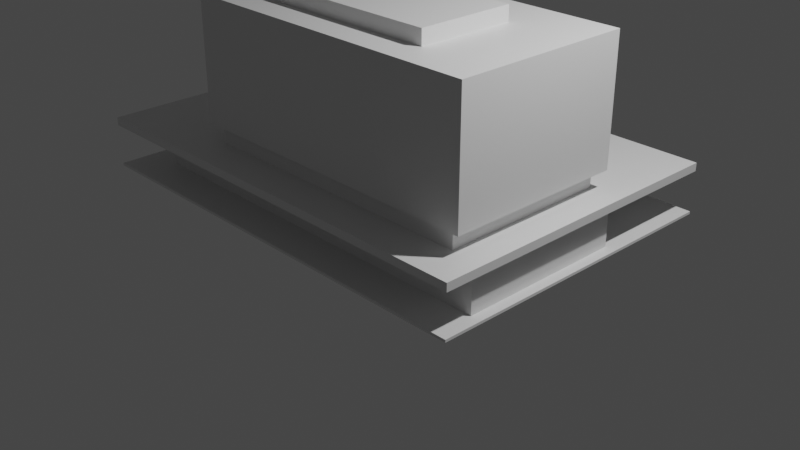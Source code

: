 # Source: ModeloBibliotecaCentral.blend  (saved by Blender 3.6.14; exported with 4.5.12 LTS)
import bpy
from mathutils import Matrix  # noqa: F401  (used for matrix-valued properties, if any)

bpy.ops.wm.read_factory_settings(use_empty=True)
scene = bpy.context.scene
scene.name = 'Scene'

# ---- collections
col_collection = bpy.data.collections.new('Collection'); scene.collection.children.link(col_collection)

# ---- materials (node trees are filled in below, after node groups)
mat_material = bpy.data.materials.new('Material')
mat_material.alpha_threshold = 0.0
mat_material.use_transparent_shadow = False
mat_material.roughness = 0.5
mat_material.line_color = (0.0, 0.0, 0.0, 1.0)

# ---- material node trees
mat_material.use_nodes = True; mat_material.node_tree.nodes.clear()
_N = mat_material.node_tree.nodes; _L = mat_material.node_tree.links
n0 = _N.new('ShaderNodeOutputMaterial'); n0.name = 'Material Output'; n0.location = (300, 300)
n1 = _N.new('ShaderNodeBsdfPrincipled'); n1.name = 'Principled BSDF'; n1.location = (10, 300)
n1.distribution = 'GGX'
n1.subsurface_method = 'RANDOM_WALK_SKIN'
n1.inputs[3].default_value = 1.45
n1.inputs[27].default_value = (0.0, 0.0, 0.0, 1.0)
n1.inputs[28].default_value = 1.0
_L.new(n1.outputs[0], n0.inputs[0])
n0.is_active_output = True

# ---- world
world_world = bpy.data.worlds.new('World'); scene.world = world_world
world_world.use_nodes = True; world_world.node_tree.nodes.clear()
_N = world_world.node_tree.nodes; _L = world_world.node_tree.links
n0 = _N.new('ShaderNodeOutputWorld'); n0.name = 'World Output'; n0.location = (300, 300)
n1 = _N.new('ShaderNodeBackground'); n1.name = 'Background'; n1.location = (10, 300)
n1.inputs[0].default_value = (0.05088, 0.05088, 0.05088, 1.0)
_L.new(n1.outputs[0], n0.inputs[0])
n0.is_active_output = True
world_world.color = (0.05088, 0.05088, 0.05088)
world_world.use_sun_shadow = False
world_world.sun_shadow_jitter_overblur = 0.0

# ---- cameras
cam_camera = bpy.data.cameras.new('Camera')
cam_camera.clip_end = 100.0
cam_camera.ortho_scale = 7.314

# ---- lights
light_light = bpy.data.lights.new('Light', 'POINT')
light_light.transmission_factor = 0.0
light_light.energy = 1000.0
light_light.shadow_soft_size = 0.1
light_light.shadow_maximum_resolution = 0.006
light_light.use_absolute_resolution = True

# ---- meshes
me_cube = bpy.data.meshes.new('Cube')
me_cube.from_pydata([(1.0, 1.0, 1.158), (1.0, 1.0, -0.2), (1.0, -1.0, 1.158), (1.0, -1.0, -0.2), (-1.0, 1.0, 1.158), (-1.0, 1.0, -0.2), (-1.0, -1.0, 1.158), (-1.0, -1.0, -0.2), (0.5425, -0.6453, 1.158), (-0.5425, -0.6453, 1.158), (0.5425, 0.4397, 1.158), (-0.5425, 0.4397, 1.158), (-0.9283, 0.9283, -0.2), (-0.9283, -0.9283, -0.2), (0.9283, 0.9283, -0.2), (0.9283, -0.9283, -0.2), (0.9283, 0.9283, -0.4006), (0.9283, -0.9283, -0.4006), (-0.9283, 0.9283, -0.4006), (-0.9283, -0.9283, -0.4006), (-1.498, 0.9283, -0.4907), (-1.498, -0.9283, -0.4907), (1.061, 0.9283, -0.4907), (1.061, -0.9283, -0.4907), (-1.727, 2.174, -0.4006), (-1.727, -1.357, -0.4006), (1.129, 2.174, -0.4006), (1.129, -1.357, -0.4006), (-1.727, 2.174, -0.4907), (-1.727, -1.357, -0.4907), (1.129, 2.174, -0.4907), (1.129, -1.357, -0.4907), (-1.498, 0.9283, -0.9406), (-1.498, -0.9283, -0.9406), (1.061, 0.9283, -0.9406), (1.061, -0.9283, -0.9406), (-1.724, 2.178, -0.9406), (-1.724, -1.353, -0.9406), (1.125, 2.178, -0.9406), (1.125, -1.353, -0.9406), (-1.724, 2.178, -0.9693), (-1.724, -1.353, -0.9693), (1.125, 2.178, -0.9693), (1.125, -1.353, -0.9693), (0.5425, -0.6453, 1.319), (-0.5425, -0.6453, 1.319), (0.5425, 0.4397, 1.319), (-0.5425, 0.4397, 1.319)], [], [(4, 6, 9, 11), (3, 2, 6, 7), (7, 6, 4, 5), (7, 5, 12, 13), (1, 0, 2, 3), (5, 4, 0, 1), (11, 9, 45, 47), (2, 0, 10, 8), (0, 4, 11, 10), (6, 2, 8, 9), (15, 13, 19, 17), (1, 3, 15, 14), (5, 1, 14, 12), (3, 7, 13, 15), (24, 25, 29, 28), (13, 12, 18, 19), (14, 15, 17, 16), (12, 14, 16, 18), (22, 23, 31, 30), (24, 26, 27, 25), (16, 17, 23, 22), (25, 27, 31, 29), (18, 16, 22, 20), (20, 22, 30, 28), (23, 21, 29, 31), (21, 20, 28, 29), (19, 18, 20, 21), (27, 26, 30, 31), (17, 19, 21, 23), (26, 24, 28, 30), (20, 22, 34, 32), (35, 33, 37, 39), (23, 21, 33, 35), (21, 20, 32, 33), (22, 23, 35, 34), (38, 39, 43, 42), (33, 32, 36, 37), (34, 35, 39, 38), (32, 34, 38, 36), (41, 40, 42, 43), (36, 38, 42, 40), (39, 37, 41, 43), (37, 36, 40, 41), (46, 47, 45, 44), (9, 8, 44, 45), (10, 11, 47, 46), (8, 10, 46, 44)])
_uv = me_cube.uv_layers.new(name='UVMap')
_uv.uv.foreach_set('vector', [0.625, 0.25, 0.625, 0.0, 0.625, 0.0, 0.625, 0.25, 0.375, 0.75, 0.625, 0.75, 0.625, 1.0, 0.375, 1.0, 0.375, 0.0, 0.625, 0.0, 0.625, 0.25, 0.375, 0.25, 0.375, 0.0, 0.375, 0.25, 0.375, 0.25, 0.375, 0.0, 0.375, 0.5, 0.625, 0.5, 0.625, 0.75, 0.375, 0.75, 0.375, 0.25, 0.625, 0.25, 0.625, 0.5, 0.375, 0.5, 0.625, 0.25, 0.625, 0.0, 0.625, 0.0, 0.625, 0.25, 0.625, 0.75, 0.625, 0.5, 0.625, 0.5, 0.625, 0.75, 0.625, 0.5, 0.625, 0.25, 0.625, 0.25, 0.625, 0.5, 0.625, 1.0, 0.625, 0.75, 0.625, 0.75, 0.625, 1.0, 0.375, 0.75, 0.375, 1.0, 0.375, 1.0, 0.375, 0.75, 0.375, 0.5, 0.375, 0.75, 0.375, 0.75, 0.375, 0.5, 0.375, 0.25, 0.375, 0.5, 0.375, 0.5, 0.375, 0.25, 0.375, 0.75, 0.375, 1.0, 0.375, 1.0, 0.375, 0.75, 0.125, 0.5, 0.125, 0.75, 0.125, 0.75, 0.125, 0.5, 0.375, 0.0, 0.375, 0.25, 0.375, 0.25, 0.375, 0.0, 0.375, 0.5, 0.375, 0.75, 0.375, 0.75, 0.375, 0.5, 0.375, 0.25, 0.375, 0.5, 0.375, 0.5, 0.375, 0.25, 0.375, 0.5, 0.375, 0.75, 0.375, 0.75, 0.375, 0.5, 0.125, 0.5, 0.375, 0.5, 0.375, 0.75, 0.125, 0.75, 0.375, 0.5, 0.375, 0.75, 0.375, 0.75, 0.375, 0.5, 0.125, 0.75, 0.375, 0.75, 0.375, 0.75, 0.125, 0.75, 0.375, 0.25, 0.375, 0.5, 0.375, 0.5, 0.375, 0.25, 0.375, 0.25, 0.375, 0.5, 0.375, 0.5, 0.375, 0.25, 0.375, 0.75, 0.375, 1.0, 0.375, 1.0, 0.375, 0.75, 0.375, 0.0, 0.375, 0.25, 0.375, 0.25, 0.375, 0.0, 0.375, 0.0, 0.375, 0.25, 0.375, 0.25, 0.375, 0.0, 0.375, 0.75, 0.375, 0.5, 0.375, 0.5, 0.375, 0.75, 0.375, 0.75, 0.375, 1.0, 0.375, 1.0, 0.375, 0.75, 0.375, 0.5, 0.125, 0.5, 0.125, 0.5, 0.375, 0.5, 0.375, 0.25, 0.375, 0.5, 0.375, 0.5, 0.375, 0.25, 0.375, 0.75, 0.375, 1.0, 0.375, 1.0, 0.375, 0.75, 0.375, 0.75, 0.375, 1.0, 0.375, 1.0, 0.375, 0.75, 0.375, 0.0, 0.375, 0.25, 0.375, 0.25, 0.375, 0.0, 0.375, 0.5, 0.375, 0.75, 0.375, 0.75, 0.375, 0.5, 0.375, 0.5, 0.375, 0.75, 0.375, 0.75, 0.375, 0.5, 0.375, 0.0, 0.375, 0.25, 0.375, 0.25, 0.375, 0.0, 0.375, 0.5, 0.375, 0.75, 0.375, 0.75, 0.375, 0.5, 0.375, 0.25, 0.375, 0.5, 0.375, 0.5, 0.375, 0.25, 0.0, 0.0, 0.0, 0.0, 0.0, 0.0, 0.0, 0.0, 0.375, 0.25, 0.375, 0.5, 0.375, 0.5, 0.375, 0.25, 0.375, 0.75, 0.375, 1.0, 0.375, 1.0, 0.375, 0.75, 0.375, 0.0, 0.375, 0.25, 0.375, 0.25, 0.375, 0.0, 0.625, 0.5, 0.875, 0.5, 0.875, 0.75, 0.625, 0.75, 0.625, 1.0, 0.625, 0.75, 0.625, 0.75, 0.625, 1.0, 0.625, 0.5, 0.625, 0.25, 0.625, 0.25, 0.625, 0.5, 0.625, 0.75, 0.625, 0.5, 0.625, 0.5, 0.625, 0.75])
me_cube.materials.append(mat_material)
me_cube.use_mirror_vertex_groups = False
me_cube.update()

# ---- objects
ob_cube = bpy.data.objects.new('Cube', me_cube)
ob_light = bpy.data.objects.new('Light', light_light)
ob_camera = bpy.data.objects.new('Camera', cam_camera)

# ---- transforms, parenting, visibility, modifiers, constraints
ob_cube.location = (0.0, 0.0, 1.0)
ob_cube.scale = (1.768, 1.0, 1.0)
ob_cube.lock_rotations_4d = False
ob_cube.empty_display_type = 'ARROWS'
ob_cube.lineart.crease_threshold = 0.0
ob_light.location = (4.076, 1.005, 5.904)
ob_light.rotation_euler = (0.6503, 0.05522, 1.866)
ob_light.lock_rotations_4d = False
ob_light.empty_display_type = 'ARROWS'
ob_light.color = (0.0, 0.0, 0.0, 0.0)
ob_light.lineart.crease_threshold = 0.0
ob_camera.location = (7.359, -6.926, 4.958)
ob_camera.rotation_euler = (1.109, 0.0, 0.8149)
ob_camera.lock_rotations_4d = False
ob_camera.empty_display_type = 'ARROWS'
ob_camera.color = (0.0, 0.0, 0.0, 0.0)
ob_camera.display_type = 'WIRE'
ob_camera.lineart.crease_threshold = 0.0

# ---- collection membership
col_collection.objects.link(ob_cube)
col_collection.objects.link(ob_light)
col_collection.objects.link(ob_camera)

# ---- scene / render settings (as saved in the file)
scene.camera = ob_camera
scene.frame_start = 1; scene.frame_end = 250; scene.frame_set(1)
scene.render.engine = 'BLENDER_EEVEE_NEXT'
scene.cycles.sampling_pattern = 'TABULATED_SOBOL'
scene.view_settings.view_transform = 'Filmic'
bpy.context.view_layer.update()
